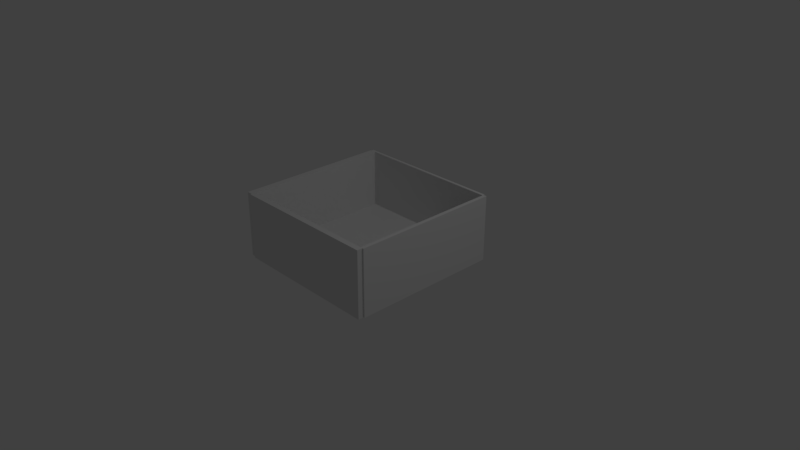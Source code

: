 # Source: box_basic.blend  (saved by Blender 2.79.0; exported with 4.5.12 LTS)
import bpy
from mathutils import Matrix  # noqa: F401  (used for matrix-valued properties, if any)

bpy.ops.wm.read_factory_settings(use_empty=True)
scene = bpy.context.scene
scene.name = 'Scene'

# ---- collections
col_collection_1 = bpy.data.collections.new('Collection 1'); scene.collection.children.link(col_collection_1)

# ---- materials (node trees are filled in below, after node groups)
mat_material = bpy.data.materials.new('Material')
mat_material.alpha_threshold = 0.0
mat_material.use_transparent_shadow = False
mat_material.roughness = 0.5
mat_material.line_color = (0.0, 0.0, 0.0, 1.0)

# ---- material node trees

# ---- world
world_world = bpy.data.worlds.new('World'); scene.world = world_world
world_world.color = (0.05088, 0.05088, 0.05088)
world_world.use_sun_shadow = False
world_world.sun_shadow_jitter_overblur = 0.0
world_world.cycles.sampling_method = 'MANUAL'

# ---- cameras
cam_camera = bpy.data.cameras.new('Camera')
cam_camera.clip_end = 100.0
cam_camera.lens = 35.0
cam_camera.sensor_width = 32.0
cam_camera.sensor_height = 18.0
cam_camera.ortho_scale = 7.314
cam_camera.dof.focus_distance = 0.0
cam_camera.dof.aperture_fstop = 128.0

# ---- lights
light_lamp = bpy.data.lights.new('Lamp', 'POINT')
light_lamp.transmission_factor = 0.0
light_lamp.cutoff_distance = 30.0
light_lamp.energy = 100.0
light_lamp.shadow_buffer_clip_start = 1.001
light_lamp.shadow_soft_size = 0.1
light_lamp.shadow_maximum_resolution = 0.006
light_lamp.use_absolute_resolution = True

# ---- meshes
me_cube = bpy.data.meshes.new('Cube')
me_cube.from_pydata([(1.0, 1.0, -1.0), (1.0, -1.0, -1.0), (-1.0, -1.0, -1.0), (-1.0, 1.0, -1.0), (1.0, 1.0, 1.0), (1.0, -1.0, 1.0), (-1.0, -1.0, 1.0), (-1.0, 1.0, 1.0), (1.05, 1.0, -1.0), (1.05, -1.0, -1.0), (1.05, 1.0, 1.0), (1.05, -1.0, 1.0), (1.0, -1.075, -1.0), (-1.0, -1.075, -1.0), (1.0, -1.075, 1.0), (-1.0, -1.075, 1.0), (-1.08, -1.0, -1.0), (-1.08, 1.0, -1.0), (-1.08, -1.0, 1.0), (-1.08, 1.0, 1.0), (1.0, 1.038, -1.0), (-1.0, 1.038, -1.0), (1.0, 1.038, 1.0), (-1.0, 1.038, 1.0), (1.0, 1.019, -1.0), (1.0, 1.019, 1.0), (1.05, 1.019, -1.0), (1.05, 1.019, 1.0), (1.032, -1.0, -1.0), (1.032, -1.0, 1.0), (1.032, -1.075, -1.0), (1.032, -1.075, 1.0), (-1.0, -1.054, -1.0), (-1.0, -1.054, 1.0), (-1.08, -1.054, -1.0), (-1.08, -1.054, 1.0), (-1.067, 1.0, -1.0), (-1.067, 1.0, 1.0), (-1.067, 1.038, -1.0), (-1.067, 1.038, 1.0), (-1.0, 1.005, 15.15), (-1.0, 1.005, 17.15), (1.0, 1.005, 17.15), (1.0, -0.9951, 17.15), (-1.0, -0.9951, 17.15), (1.05, 1.005, 17.15), (1.05, -0.9951, 17.15), (1.0, -1.07, 17.15), (-1.0, -1.07, 17.15), (-1.08, 1.005, 15.15), (-1.08, 1.005, 17.15), (-1.08, -0.9951, 17.15), (1.0, 1.043, 17.15), (-1.0, 1.043, 17.15), (1.05, 1.024, 17.15), (1.0, 1.024, 17.15), (1.032, -1.07, 17.15), (1.032, -0.9951, 17.15), (-1.0, -1.05, 17.15), (-1.08, -1.05, 17.15), (-1.067, 1.043, 17.15), (-1.067, 1.005, 17.15)], [], [(0, 1, 2, 3), (4, 7, 6, 5), (37, 7, 41, 61), (2, 1, 12, 13), (29, 5, 43, 57), (0, 3, 21, 20), (8, 10, 11, 9), (5, 1, 9, 11), (8, 0, 24, 26), (1, 0, 8, 9), (12, 14, 15, 13), (33, 6, 44, 58), (6, 2, 13, 15), (14, 12, 30, 31), (16, 18, 19, 17), (10, 27, 54, 45), (3, 17, 49, 40), (3, 2, 16, 17), (22, 20, 21, 23), (4, 0, 20, 22), (23, 39, 60, 53), (14, 31, 56, 47), (24, 25, 27, 26), (4, 22, 52, 42), (0, 4, 25, 24), (10, 8, 26, 27), (28, 29, 31, 30), (1, 5, 29, 28), (12, 1, 28, 30), (18, 35, 59, 51), (32, 33, 35, 34), (2, 6, 33, 32), (16, 2, 32, 34), (18, 16, 34, 35), (36, 37, 39, 38), (3, 7, 37, 36), (21, 3, 36, 38), (23, 21, 38, 39), (42, 43, 46, 45), (44, 51, 59, 58), (43, 44, 48, 47), (44, 41, 50, 51), (41, 40, 49, 50), (41, 42, 52, 53), (41, 53, 60, 61), (42, 45, 54, 55), (43, 47, 56, 57), (25, 4, 42, 55), (7, 3, 40, 41), (11, 10, 45, 46), (17, 19, 50, 49), (4, 5, 43, 42), (15, 14, 47, 48), (5, 11, 46, 43), (19, 18, 51, 50), (27, 25, 55, 54), (7, 4, 42, 41), (22, 23, 53, 52), (5, 6, 44, 43), (35, 33, 58, 59), (31, 29, 57, 56), (6, 7, 41, 44), (6, 15, 48, 44), (39, 37, 61, 60)])
me_cube.materials.append(mat_material)
me_cube.use_remesh_preserve_volume = False
me_cube.use_remesh_preserve_attributes = False
me_cube.use_mirror_vertex_groups = False
me_cube.update()

# ---- objects
ob_cube = bpy.data.objects.new('Cube', me_cube)
ob_lamp = bpy.data.objects.new('Lamp', light_lamp)
ob_camera = bpy.data.objects.new('Camera', cam_camera)

# ---- transforms, parenting, visibility, modifiers, constraints
ob_cube.location = (0.0, 0.0, 0.0)
ob_cube.scale = (1.0, 1.0, 0.04912)
ob_cube.lock_rotations_4d = False
ob_cube.empty_display_type = 'ARROWS'
ob_cube.lineart.crease_threshold = 0.0
ob_lamp.location = (4.076, 1.005, 5.904)
ob_lamp.rotation_euler = (0.6503, 0.05522, 1.866)
ob_lamp.lock_rotations_4d = False
ob_lamp.empty_display_type = 'ARROWS'
ob_lamp.color = (0.0, 0.0, 0.0, 0.0)
ob_lamp.lineart.crease_threshold = 0.0
ob_camera.location = (7.481, -6.508, 5.344)
ob_camera.rotation_euler = (1.109, 0.0, 0.8149)
ob_camera.lock_rotations_4d = False
ob_camera.empty_display_type = 'ARROWS'
ob_camera.color = (0.0, 0.0, 0.0, 0.0)
ob_camera.display_type = 'WIRE'
ob_camera.lineart.crease_threshold = 0.0

# ---- collection membership
col_collection_1.objects.link(ob_cube)
col_collection_1.objects.link(ob_lamp)
col_collection_1.objects.link(ob_camera)

# ---- scene / render settings (as saved in the file)
scene.camera = ob_camera
scene.frame_start = 1; scene.frame_end = 250; scene.frame_set(1)
scene.render.engine = 'BLENDER_EEVEE_NEXT'
scene.render.resolution_percentage = 50
scene.render.dither_intensity = 0.0
scene.cycles.use_denoising = False
scene.cycles.samples = 128
scene.cycles.sampling_pattern = 'TABULATED_SOBOL'
scene.cycles.use_adaptive_sampling = False
scene.cycles.use_light_tree = False
scene.cycles.blur_glossy = 0.0
scene.cycles.sample_clamp_indirect = 0.0
scene.view_settings.view_transform = 'Standard'
bpy.context.view_layer.update()
